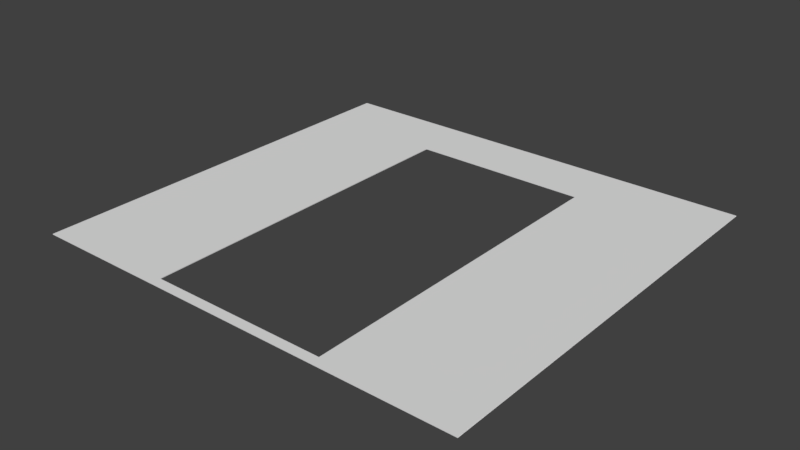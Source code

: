 # Source: PlaneWallDoor_BaseMesh_0.1.blend  (saved by Blender 2.78.0; exported with 4.5.12 LTS)
import bpy
from mathutils import Matrix  # noqa: F401  (used for matrix-valued properties, if any)

bpy.ops.wm.read_factory_settings(use_empty=True)
scene = bpy.context.scene
scene.name = 'Scene'

# ---- collections
col_collection_2 = bpy.data.collections.new('Collection 2'); scene.collection.children.link(col_collection_2)

# ---- materials (node trees are filled in below, after node groups)
mat_planewall_material = bpy.data.materials.new('PlaneWall_Material')
mat_planewall_material.alpha_threshold = 0.0
mat_planewall_material.use_transparent_shadow = False
mat_planewall_material.roughness = 0.5

# ---- material node trees

# ---- world
world_world = bpy.data.worlds.new('World'); scene.world = world_world
world_world.color = (0.05088, 0.05088, 0.05088)
world_world.use_sun_shadow = False
world_world.sun_shadow_jitter_overblur = 0.0
world_world.cycles.sampling_method = 'MANUAL'

# ---- meshes
me_plane = bpy.data.meshes.new('Plane')
me_plane.from_pydata([(0.0, 0.0, 0.0), (3.0, 0.0, 0.0), (0.0, 2.811, 7.153e-07), (3.0, 2.811, 7.153e-07), (0.0, 2.811, -0.004999), (0.0, 0.0, -0.005), (3.0, 0.0, -0.005), (3.0, 2.811, -0.004999), (0.9028, 0.0, 0.0), (2.103, 0.0, 0.0), (2.103, 2.811, 7.153e-07), (0.9028, 2.811, 7.153e-07), (0.9028, 0.0, -0.005), (2.103, 0.0, -0.005), (2.103, 2.811, -0.004999), (0.9028, 2.811, -0.004999), (0.0, 2.412, 5.96e-07), (3.0, 2.412, 5.96e-07), (0.0, 2.412, -0.004999), (3.0, 2.412, -0.004999), (0.9028, 2.412, -0.004999), (2.103, 2.412, -0.004999), (0.9028, 2.412, 5.96e-07), (2.103, 2.412, 5.96e-07), (0.0, 0.06478, 5.96e-08), (0.0, 0.06478, -0.005), (0.9028, 0.06478, -0.005), (2.103, 0.06478, -0.005), (3.0, 0.06478, 5.96e-08), (3.0, 0.06478, -0.005), (0.9028, 0.06478, 5.96e-08), (2.103, 0.06478, 5.96e-08)], [], [(23, 17, 3, 10), (21, 14, 7, 19), (11, 15, 4, 2), (9, 13, 6, 1), (0, 5, 12, 8), (8, 12, 13, 9), (3, 7, 14, 10), (10, 14, 15, 11), (18, 4, 15, 20), (20, 15, 14, 21), (16, 22, 11, 2), (22, 23, 10, 11), (26, 30, 31, 27), (24, 30, 22, 16), (31, 23, 21, 27), (25, 18, 20, 26), (27, 21, 19, 29), (31, 28, 17, 23), (9, 1, 28, 31), (13, 27, 29, 6), (5, 25, 26, 12), (12, 26, 27, 13), (0, 8, 30, 24), (8, 9, 31, 30), (23, 22, 20, 21), (30, 26, 20, 22)])
_uv = me_plane.uv_layers.new(name='UVMap')
_uv.uv.foreach_set('vector', [0.7062, 0.8021, 0.9759, 0.8021, 0.9759, 0.922, 0.7062, 0.922, 0.7062, 0.8021, 0.7062, 0.922, 0.9759, 0.922, 0.9759, 0.8021, 0.3453, 0.922, 0.3453, 0.922, 0.07387, 0.922, 0.07387, 0.922, 0.7062, 0.07672, 0.7062, 0.07672, 0.9759, 0.07672, 0.9759, 0.07672, 0.07387, 0.07672, 0.07387, 0.07672, 0.3453, 0.07672, 0.3453, 0.07672, 0.3453, 0.07672, 0.3453, 0.07672, 0.7062, 0.07672, 0.7062, 0.07672, 0.9759, 0.922, 0.9759, 0.922, 0.7062, 0.922, 0.7062, 0.922, 0.7062, 0.922, 0.7062, 0.922, 0.3453, 0.922, 0.3453, 0.922, 0.07387, 0.8021, 0.07387, 0.922, 0.3453, 0.922, 0.3453, 0.8021, 0.3453, 0.8021, 0.3453, 0.922, 0.7062, 0.922, 0.7062, 0.8021, 0.07387, 0.8021, 0.3453, 0.8021, 0.3453, 0.922, 0.07387, 0.922, 0.3453, 0.8021, 0.7062, 0.8021, 0.7062, 0.922, 0.3453, 0.922, 0.3453, 0.0962, 0.3453, 0.0962, 0.7062, 0.0962, 0.7062, 0.0962, 0.07387, 0.0962, 0.3453, 0.0962, 0.3453, 0.8021, 0.07387, 0.8021, 0.7062, 0.0962, 0.7062, 0.8021, 0.7062, 0.8021, 0.7062, 0.0962, 0.07387, 0.0962, 0.07387, 0.8021, 0.3453, 0.8021, 0.3453, 0.0962, 0.7062, 0.0962, 0.7062, 0.8021, 0.9759, 0.8021, 0.9759, 0.0962, 0.7062, 0.0962, 0.9759, 0.0962, 0.9759, 0.8021, 0.7062, 0.8021, 0.7062, 0.07672, 0.9759, 0.07672, 0.9759, 0.0962, 0.7062, 0.0962, 0.7062, 0.07672, 0.7062, 0.0962, 0.9759, 0.0962, 0.9759, 0.07672, 0.07387, 0.07672, 0.07387, 0.0962, 0.3453, 0.0962, 0.3453, 0.07672, 0.3453, 0.07672, 0.3453, 0.0962, 0.7062, 0.0962, 0.7062, 0.07672, 0.07387, 0.07672, 0.3453, 0.07672, 0.3453, 0.0962, 0.07387, 0.0962, 0.3453, 0.07672, 0.7062, 0.07672, 0.7062, 0.0962, 0.3453, 0.0962, 0.7062, 0.8021, 0.3453, 0.8021, 0.3453, 0.8021, 0.7062, 0.8021, 0.3453, 0.0962, 0.3453, 0.0962, 0.3453, 0.8021, 0.3453, 0.8021])
me_plane.materials.append(mat_planewall_material)
me_plane.use_remesh_preserve_volume = False
me_plane.use_remesh_preserve_attributes = False
me_plane.use_mirror_vertex_groups = False
me_plane.update()

# ---- objects
ob_planewall = bpy.data.objects.new('PlaneWall', me_plane)

# ---- transforms, parenting, visibility, modifiers, constraints
ob_planewall.location = (0.0, 0.0, 0.0)
ob_planewall.lineart.crease_threshold = 0.0

# ---- collection membership
col_collection_2.objects.link(ob_planewall)

# ---- scene / render settings (as saved in the file)
scene.frame_start = 1; scene.frame_end = 250; scene.frame_set(1)
scene.render.engine = 'BLENDER_EEVEE_NEXT'
scene.render.resolution_percentage = 50
scene.render.fps = 30
scene.render.dither_intensity = 0.0
scene.cycles.use_denoising = False
scene.cycles.samples = 128
scene.cycles.sampling_pattern = 'TABULATED_SOBOL'
scene.cycles.light_sampling_threshold = 0.0
scene.cycles.use_adaptive_sampling = False
scene.cycles.use_light_tree = False
scene.cycles.blur_glossy = 0.0
scene.cycles.sample_clamp_indirect = 0.0
scene.view_settings.view_transform = 'Standard'
bpy.context.view_layer.update()

# ---- added for rendering (the .blend has no active camera and no usable light): camera, sun
cam_auto = bpy.data.cameras.new('AutoCamera')
cam_auto.lens = 50.0
cam_auto.sensor_width = 36.0
cam_auto.clip_end = 1000.0
ob_auto_camera = bpy.data.objects.new('AutoCamera', cam_auto)
scene.collection.objects.link(ob_auto_camera)
ob_auto_camera.location = (5.30381, -3.15903, 3.04055)
ob_auto_camera.rotation_euler = (1.09748, -7.21219e-08, 0.694738)
scene.camera = ob_auto_camera
light_auto_sun = bpy.data.lights.new('AutoSun', 'SUN')
light_auto_sun.energy = 3.0
light_auto_sun.angle = 0.0523599
ob_auto_sun = bpy.data.objects.new('AutoSun', light_auto_sun)
scene.collection.objects.link(ob_auto_sun)
ob_auto_sun.rotation_euler = (0.872665, 0.174533, 0.523599)
bpy.context.view_layer.update()
